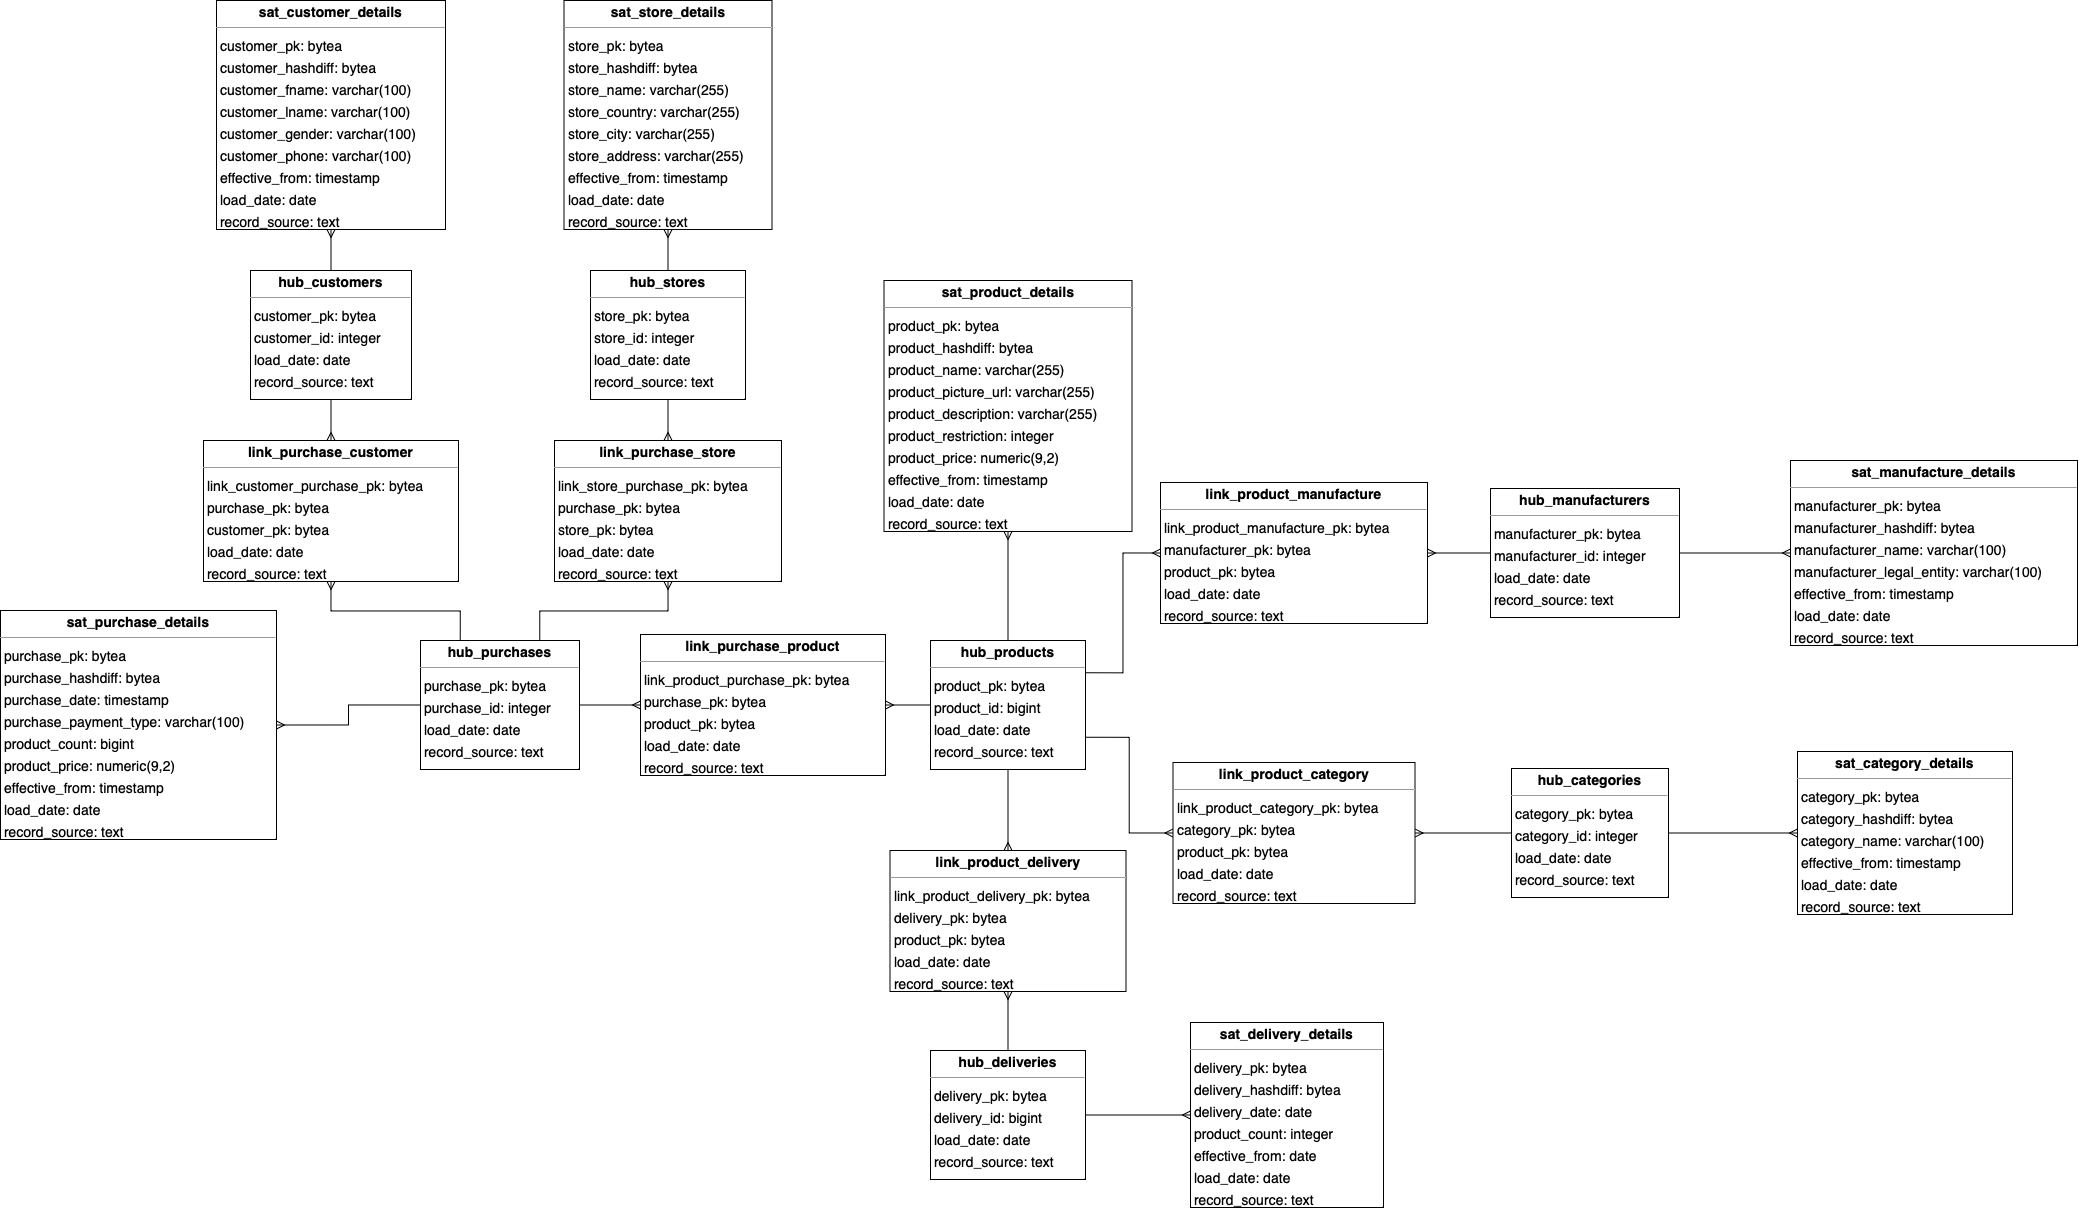

The diagram above was exported from draw.io. Its source (the exported page's mxGraphModel, read from the mxfile embedded in the PNG):
<mxGraphModel dx="3640" dy="1768" grid="1" gridSize="10" guides="1" tooltips="1" connect="1" arrows="1" fold="1" page="0" pageScale="1" pageWidth="827" pageHeight="1169" background="none" math="0" shadow="0">
  <root>
    <mxCell id="0" />
    <mxCell id="1" parent="0" />
    <mxCell id="sAUh7YkgPSzlUlXWcCJS-16" style="edgeStyle=orthogonalEdgeStyle;rounded=0;orthogonalLoop=1;jettySize=auto;html=1;exitX=0;exitY=0.5;exitDx=0;exitDy=0;entryX=1;entryY=0.5;entryDx=0;entryDy=0;endArrow=ERmany;endFill=0;" edge="1" parent="1" source="node16" target="node18">
      <mxGeometry relative="1" as="geometry" />
    </mxCell>
    <mxCell id="node16" value="&lt;p style=&quot;margin:0px;margin-top:4px;text-align:center;&quot;&gt;&lt;b&gt;hub_categories&lt;/b&gt;&lt;/p&gt;&lt;hr size=&quot;1&quot;/&gt;&lt;p style=&quot;margin:0 0 0 4px;line-height:1.6;&quot;&gt; category_pk: bytea&lt;br/&gt; category_id: integer&lt;br/&gt; load_date: date&lt;br/&gt; record_source: text&lt;/p&gt;" style="verticalAlign=top;align=left;overflow=fill;fontSize=14;fontFamily=Helvetica;html=1;rounded=0;shadow=0;comic=0;labelBackgroundColor=none;strokeWidth=1;" parent="1" vertex="1">
      <mxGeometry x="361" y="578" width="157" height="129" as="geometry" />
    </mxCell>
    <mxCell id="node12" value="&lt;p style=&quot;margin:0px;margin-top:4px;text-align:center;&quot;&gt;&lt;b&gt;hub_customers&lt;/b&gt;&lt;/p&gt;&lt;hr size=&quot;1&quot;/&gt;&lt;p style=&quot;margin:0 0 0 4px;line-height:1.6;&quot;&gt; customer_pk: bytea&lt;br/&gt; customer_id: integer&lt;br/&gt; load_date: date&lt;br/&gt; record_source: text&lt;/p&gt;" style="verticalAlign=top;align=left;overflow=fill;fontSize=14;fontFamily=Helvetica;html=1;rounded=0;shadow=0;comic=0;labelBackgroundColor=none;strokeWidth=1;" parent="1" vertex="1">
      <mxGeometry x="-900" y="80" width="161" height="129" as="geometry" />
    </mxCell>
    <mxCell id="node3" value="&lt;p style=&quot;margin:0px;margin-top:4px;text-align:center;&quot;&gt;&lt;b&gt;hub_deliveries&lt;/b&gt;&lt;/p&gt;&lt;hr size=&quot;1&quot;/&gt;&lt;p style=&quot;margin:0 0 0 4px;line-height:1.6;&quot;&gt; delivery_pk: bytea&lt;br/&gt; delivery_id: bigint&lt;br/&gt; load_date: date&lt;br/&gt; record_source: text&lt;/p&gt;" style="verticalAlign=top;align=left;overflow=fill;fontSize=14;fontFamily=Helvetica;html=1;rounded=0;shadow=0;comic=0;labelBackgroundColor=none;strokeWidth=1;" parent="1" vertex="1">
      <mxGeometry x="-220" y="860" width="155" height="129" as="geometry" />
    </mxCell>
    <mxCell id="node1" value="&lt;p style=&quot;margin:0px;margin-top:4px;text-align:center;&quot;&gt;&lt;b&gt;hub_manufacturers&lt;/b&gt;&lt;/p&gt;&lt;hr size=&quot;1&quot;/&gt;&lt;p style=&quot;margin:0 0 0 4px;line-height:1.6;&quot;&gt; manufacturer_pk: bytea&lt;br/&gt; manufacturer_id: integer&lt;br/&gt; load_date: date&lt;br/&gt; record_source: text&lt;/p&gt;" style="verticalAlign=top;align=left;overflow=fill;fontSize=14;fontFamily=Helvetica;html=1;rounded=0;shadow=0;comic=0;labelBackgroundColor=none;strokeWidth=1;" parent="1" vertex="1">
      <mxGeometry x="340" y="298" width="189" height="129" as="geometry" />
    </mxCell>
    <mxCell id="node2" value="&lt;p style=&quot;margin:0px;margin-top:4px;text-align:center;&quot;&gt;&lt;b&gt;hub_products&lt;/b&gt;&lt;/p&gt;&lt;hr size=&quot;1&quot;/&gt;&lt;p style=&quot;margin:0 0 0 4px;line-height:1.6;&quot;&gt; product_pk: bytea&lt;br/&gt; product_id: bigint&lt;br/&gt; load_date: date&lt;br/&gt; record_source: text&lt;/p&gt;" style="verticalAlign=top;align=left;overflow=fill;fontSize=14;fontFamily=Helvetica;html=1;rounded=0;shadow=0;comic=0;labelBackgroundColor=none;strokeWidth=1;" parent="1" vertex="1">
      <mxGeometry x="-220" y="450" width="155" height="129" as="geometry" />
    </mxCell>
    <mxCell id="node15" value="&lt;p style=&quot;margin:0px;margin-top:4px;text-align:center;&quot;&gt;&lt;b&gt;hub_purchases&lt;/b&gt;&lt;/p&gt;&lt;hr size=&quot;1&quot;/&gt;&lt;p style=&quot;margin:0 0 0 4px;line-height:1.6;&quot;&gt; purchase_pk: bytea&lt;br/&gt; purchase_id: integer&lt;br/&gt; load_date: date&lt;br/&gt; record_source: text&lt;/p&gt;" style="verticalAlign=top;align=left;overflow=fill;fontSize=14;fontFamily=Helvetica;html=1;rounded=0;shadow=0;comic=0;labelBackgroundColor=none;strokeWidth=1;" parent="1" vertex="1">
      <mxGeometry x="-730" y="450" width="159" height="129" as="geometry" />
    </mxCell>
    <mxCell id="node8" value="&lt;p style=&quot;margin:0px;margin-top:4px;text-align:center;&quot;&gt;&lt;b&gt;hub_stores&lt;/b&gt;&lt;/p&gt;&lt;hr size=&quot;1&quot;/&gt;&lt;p style=&quot;margin:0 0 0 4px;line-height:1.6;&quot;&gt; store_pk: bytea&lt;br/&gt; store_id: integer&lt;br/&gt; load_date: date&lt;br/&gt; record_source: text&lt;/p&gt;" style="verticalAlign=top;align=left;overflow=fill;fontSize=14;fontFamily=Helvetica;html=1;rounded=0;shadow=0;comic=0;labelBackgroundColor=none;strokeWidth=1;" parent="1" vertex="1">
      <mxGeometry x="-560" y="80" width="155" height="129" as="geometry" />
    </mxCell>
    <mxCell id="sAUh7YkgPSzlUlXWcCJS-15" style="edgeStyle=orthogonalEdgeStyle;rounded=0;orthogonalLoop=1;jettySize=auto;html=1;exitX=0;exitY=0.5;exitDx=0;exitDy=0;entryX=1;entryY=0.75;entryDx=0;entryDy=0;endArrow=none;endFill=0;startArrow=ERmany;startFill=0;" edge="1" parent="1" source="node18" target="node2">
      <mxGeometry relative="1" as="geometry" />
    </mxCell>
    <mxCell id="node18" value="&lt;p style=&quot;margin:0px;margin-top:4px;text-align:center;&quot;&gt;&lt;b&gt;link_product_category&lt;/b&gt;&lt;/p&gt;&lt;hr size=&quot;1&quot;/&gt;&lt;p style=&quot;margin:0 0 0 4px;line-height:1.6;&quot;&gt; link_product_category_pk: bytea&lt;br/&gt; category_pk: bytea&lt;br/&gt; product_pk: bytea&lt;br/&gt; load_date: date&lt;br/&gt; record_source: text&lt;/p&gt;" style="verticalAlign=top;align=left;overflow=fill;fontSize=14;fontFamily=Helvetica;html=1;rounded=0;shadow=0;comic=0;labelBackgroundColor=none;strokeWidth=1;" parent="1" vertex="1">
      <mxGeometry x="22.5" y="572" width="242" height="141" as="geometry" />
    </mxCell>
    <mxCell id="sAUh7YkgPSzlUlXWcCJS-17" style="edgeStyle=orthogonalEdgeStyle;rounded=0;orthogonalLoop=1;jettySize=auto;html=1;exitX=0.5;exitY=0;exitDx=0;exitDy=0;entryX=0.5;entryY=1;entryDx=0;entryDy=0;startArrow=ERmany;startFill=0;endArrow=none;endFill=0;" edge="1" parent="1" source="node7" target="node2">
      <mxGeometry relative="1" as="geometry" />
    </mxCell>
    <mxCell id="sAUh7YkgPSzlUlXWcCJS-18" style="edgeStyle=orthogonalEdgeStyle;rounded=0;orthogonalLoop=1;jettySize=auto;html=1;exitX=0.5;exitY=1;exitDx=0;exitDy=0;startArrow=ERmany;startFill=0;endArrow=none;endFill=0;" edge="1" parent="1" source="node7" target="node3">
      <mxGeometry relative="1" as="geometry" />
    </mxCell>
    <mxCell id="node7" value="&lt;p style=&quot;margin:0px;margin-top:4px;text-align:center;&quot;&gt;&lt;b&gt;link_product_delivery&lt;/b&gt;&lt;/p&gt;&lt;hr size=&quot;1&quot;/&gt;&lt;p style=&quot;margin:0 0 0 4px;line-height:1.6;&quot;&gt; link_product_delivery_pk: bytea&lt;br/&gt; delivery_pk: bytea&lt;br/&gt; product_pk: bytea&lt;br/&gt; load_date: date&lt;br/&gt; record_source: text&lt;/p&gt;" style="verticalAlign=top;align=left;overflow=fill;fontSize=14;fontFamily=Helvetica;html=1;rounded=0;shadow=0;comic=0;labelBackgroundColor=none;strokeWidth=1;" parent="1" vertex="1">
      <mxGeometry x="-260.5" y="660" width="236" height="141" as="geometry" />
    </mxCell>
    <mxCell id="sAUh7YkgPSzlUlXWcCJS-13" style="edgeStyle=orthogonalEdgeStyle;rounded=0;orthogonalLoop=1;jettySize=auto;html=1;exitX=1;exitY=0.5;exitDx=0;exitDy=0;entryX=0;entryY=0.5;entryDx=0;entryDy=0;endArrow=none;endFill=0;startArrow=ERmany;startFill=0;" edge="1" parent="1" source="node9" target="node1">
      <mxGeometry relative="1" as="geometry" />
    </mxCell>
    <mxCell id="sAUh7YkgPSzlUlXWcCJS-14" style="edgeStyle=orthogonalEdgeStyle;rounded=0;orthogonalLoop=1;jettySize=auto;html=1;exitX=0;exitY=0.5;exitDx=0;exitDy=0;entryX=1;entryY=0.25;entryDx=0;entryDy=0;startArrow=ERmany;startFill=0;endArrow=none;endFill=0;" edge="1" parent="1" source="node9" target="node2">
      <mxGeometry relative="1" as="geometry" />
    </mxCell>
    <mxCell id="node9" value="&lt;p style=&quot;margin:0px;margin-top:4px;text-align:center;&quot;&gt;&lt;b&gt;link_product_manufacture&lt;/b&gt;&lt;/p&gt;&lt;hr size=&quot;1&quot;/&gt;&lt;p style=&quot;margin:0 0 0 4px;line-height:1.6;&quot;&gt; link_product_manufacture_pk: bytea&lt;br/&gt; manufacturer_pk: bytea&lt;br/&gt; product_pk: bytea&lt;br/&gt; load_date: date&lt;br/&gt; record_source: text&lt;/p&gt;" style="verticalAlign=top;align=left;overflow=fill;fontSize=14;fontFamily=Helvetica;html=1;rounded=0;shadow=0;comic=0;labelBackgroundColor=none;strokeWidth=1;" parent="1" vertex="1">
      <mxGeometry x="10" y="292" width="267" height="141" as="geometry" />
    </mxCell>
    <mxCell id="sAUh7YkgPSzlUlXWcCJS-3" style="edgeStyle=orthogonalEdgeStyle;rounded=0;orthogonalLoop=1;jettySize=auto;html=1;exitX=0.5;exitY=0;exitDx=0;exitDy=0;entryX=0.5;entryY=1;entryDx=0;entryDy=0;endArrow=none;endFill=0;startArrow=ERmany;startFill=0;" edge="1" parent="1" source="node11" target="node12">
      <mxGeometry relative="1" as="geometry" />
    </mxCell>
    <mxCell id="sAUh7YkgPSzlUlXWcCJS-6" style="edgeStyle=orthogonalEdgeStyle;rounded=0;orthogonalLoop=1;jettySize=auto;html=1;exitX=0.5;exitY=1;exitDx=0;exitDy=0;entryX=0.25;entryY=0;entryDx=0;entryDy=0;startArrow=ERmany;startFill=0;endArrow=none;endFill=0;" edge="1" parent="1" source="node11" target="node15">
      <mxGeometry relative="1" as="geometry" />
    </mxCell>
    <mxCell id="node11" value="&lt;p style=&quot;margin:0px;margin-top:4px;text-align:center;&quot;&gt;&lt;b&gt;link_purchase_customer&lt;/b&gt;&lt;/p&gt;&lt;hr size=&quot;1&quot;/&gt;&lt;p style=&quot;margin:0 0 0 4px;line-height:1.6;&quot;&gt; link_customer_purchase_pk: bytea&lt;br/&gt; purchase_pk: bytea&lt;br/&gt; customer_pk: bytea&lt;br/&gt; load_date: date&lt;br/&gt; record_source: text&lt;/p&gt;" style="verticalAlign=top;align=left;overflow=fill;fontSize=14;fontFamily=Helvetica;html=1;rounded=0;shadow=0;comic=0;labelBackgroundColor=none;strokeWidth=1;" parent="1" vertex="1">
      <mxGeometry x="-947" y="250" width="255" height="141" as="geometry" />
    </mxCell>
    <mxCell id="sAUh7YkgPSzlUlXWcCJS-7" style="edgeStyle=orthogonalEdgeStyle;rounded=0;orthogonalLoop=1;jettySize=auto;html=1;exitX=0;exitY=0.5;exitDx=0;exitDy=0;entryX=1;entryY=0.5;entryDx=0;entryDy=0;startArrow=ERmany;startFill=0;endArrow=none;endFill=0;" edge="1" parent="1" source="node14" target="node15">
      <mxGeometry relative="1" as="geometry" />
    </mxCell>
    <mxCell id="sAUh7YkgPSzlUlXWcCJS-8" style="edgeStyle=orthogonalEdgeStyle;rounded=0;orthogonalLoop=1;jettySize=auto;html=1;exitX=1;exitY=0.5;exitDx=0;exitDy=0;entryX=0;entryY=0.5;entryDx=0;entryDy=0;startArrow=ERmany;startFill=0;endArrow=none;endFill=0;" edge="1" parent="1" source="node14" target="node2">
      <mxGeometry relative="1" as="geometry" />
    </mxCell>
    <mxCell id="node14" value="&lt;p style=&quot;margin:0px;margin-top:4px;text-align:center;&quot;&gt;&lt;b&gt;link_purchase_product&lt;/b&gt;&lt;/p&gt;&lt;hr size=&quot;1&quot;/&gt;&lt;p style=&quot;margin:0 0 0 4px;line-height:1.6;&quot;&gt; link_product_purchase_pk: bytea&lt;br/&gt; purchase_pk: bytea&lt;br/&gt; product_pk: bytea&lt;br/&gt; load_date: date&lt;br/&gt; record_source: text&lt;/p&gt;" style="verticalAlign=top;align=left;overflow=fill;fontSize=14;fontFamily=Helvetica;html=1;rounded=0;shadow=0;comic=0;labelBackgroundColor=none;strokeWidth=1;" parent="1" vertex="1">
      <mxGeometry x="-510" y="444" width="245" height="141" as="geometry" />
    </mxCell>
    <mxCell id="sAUh7YkgPSzlUlXWcCJS-4" style="edgeStyle=orthogonalEdgeStyle;rounded=0;orthogonalLoop=1;jettySize=auto;html=1;exitX=0.5;exitY=0;exitDx=0;exitDy=0;endArrow=none;endFill=0;startArrow=ERmany;startFill=0;" edge="1" parent="1" source="node0" target="node8">
      <mxGeometry relative="1" as="geometry" />
    </mxCell>
    <mxCell id="sAUh7YkgPSzlUlXWcCJS-5" style="edgeStyle=orthogonalEdgeStyle;rounded=0;orthogonalLoop=1;jettySize=auto;html=1;exitX=0.5;exitY=1;exitDx=0;exitDy=0;entryX=0.75;entryY=0;entryDx=0;entryDy=0;endArrow=none;endFill=0;startArrow=ERmany;startFill=0;" edge="1" parent="1" source="node0" target="node15">
      <mxGeometry relative="1" as="geometry" />
    </mxCell>
    <mxCell id="node0" value="&lt;p style=&quot;margin:0px;margin-top:4px;text-align:center;&quot;&gt;&lt;b&gt;link_purchase_store&lt;/b&gt;&lt;/p&gt;&lt;hr size=&quot;1&quot;/&gt;&lt;p style=&quot;margin:0 0 0 4px;line-height:1.6;&quot;&gt; link_store_purchase_pk: bytea&lt;br/&gt; purchase_pk: bytea&lt;br/&gt; store_pk: bytea&lt;br/&gt; load_date: date&lt;br/&gt; record_source: text&lt;/p&gt;" style="verticalAlign=top;align=left;overflow=fill;fontSize=14;fontFamily=Helvetica;html=1;rounded=0;shadow=0;comic=0;labelBackgroundColor=none;strokeWidth=1;" parent="1" vertex="1">
      <mxGeometry x="-596" y="250" width="227" height="141" as="geometry" />
    </mxCell>
    <mxCell id="sAUh7YkgPSzlUlXWcCJS-12" style="edgeStyle=orthogonalEdgeStyle;rounded=0;orthogonalLoop=1;jettySize=auto;html=1;exitX=0;exitY=0.5;exitDx=0;exitDy=0;endArrow=none;endFill=0;startArrow=ERmany;startFill=0;" edge="1" parent="1" source="node6" target="node16">
      <mxGeometry relative="1" as="geometry" />
    </mxCell>
    <mxCell id="node6" value="&lt;p style=&quot;margin:0px;margin-top:4px;text-align:center;&quot;&gt;&lt;b&gt;sat_category_details&lt;/b&gt;&lt;/p&gt;&lt;hr size=&quot;1&quot;/&gt;&lt;p style=&quot;margin:0 0 0 4px;line-height:1.6;&quot;&gt; category_pk: bytea&lt;br/&gt; category_hashdiff: bytea&lt;br/&gt; category_name: varchar(100)&lt;br/&gt; effective_from: timestamp&lt;br/&gt; load_date: date&lt;br/&gt; record_source: text&lt;/p&gt;" style="verticalAlign=top;align=left;overflow=fill;fontSize=14;fontFamily=Helvetica;html=1;rounded=0;shadow=0;comic=0;labelBackgroundColor=none;strokeWidth=1;" parent="1" vertex="1">
      <mxGeometry x="647" y="561" width="215" height="163" as="geometry" />
    </mxCell>
    <mxCell id="sAUh7YkgPSzlUlXWcCJS-1" style="edgeStyle=orthogonalEdgeStyle;rounded=0;orthogonalLoop=1;jettySize=auto;html=1;exitX=0.5;exitY=1;exitDx=0;exitDy=0;entryX=0.5;entryY=0;entryDx=0;entryDy=0;endArrow=none;endFill=0;startArrow=ERmany;startFill=0;" edge="1" parent="1" source="node17" target="node12">
      <mxGeometry relative="1" as="geometry" />
    </mxCell>
    <mxCell id="node17" value="&lt;p style=&quot;margin:0px;margin-top:4px;text-align:center;&quot;&gt;&lt;b&gt;sat_customer_details&lt;/b&gt;&lt;/p&gt;&lt;hr size=&quot;1&quot;/&gt;&lt;p style=&quot;margin:0 0 0 4px;line-height:1.6;&quot;&gt; customer_pk: bytea&lt;br/&gt; customer_hashdiff: bytea&lt;br/&gt; customer_fname: varchar(100)&lt;br/&gt; customer_lname: varchar(100)&lt;br/&gt; customer_gender: varchar(100)&lt;br/&gt; customer_phone: varchar(100)&lt;br/&gt; effective_from: timestamp&lt;br/&gt; load_date: date&lt;br/&gt; record_source: text&lt;/p&gt;" style="verticalAlign=top;align=left;overflow=fill;fontSize=14;fontFamily=Helvetica;html=1;rounded=0;shadow=0;comic=0;labelBackgroundColor=none;strokeWidth=1;" parent="1" vertex="1">
      <mxGeometry x="-934" y="-190" width="229" height="229" as="geometry" />
    </mxCell>
    <mxCell id="sAUh7YkgPSzlUlXWcCJS-19" style="edgeStyle=orthogonalEdgeStyle;rounded=0;orthogonalLoop=1;jettySize=auto;html=1;exitX=0;exitY=0.5;exitDx=0;exitDy=0;entryX=1;entryY=0.5;entryDx=0;entryDy=0;endArrow=none;endFill=0;startArrow=ERmany;startFill=0;" edge="1" parent="1" source="node4" target="node3">
      <mxGeometry relative="1" as="geometry" />
    </mxCell>
    <mxCell id="node4" value="&lt;p style=&quot;margin:0px;margin-top:4px;text-align:center;&quot;&gt;&lt;b&gt;sat_delivery_details&lt;/b&gt;&lt;/p&gt;&lt;hr size=&quot;1&quot;/&gt;&lt;p style=&quot;margin:0 0 0 4px;line-height:1.6;&quot;&gt; delivery_pk: bytea&lt;br/&gt; delivery_hashdiff: bytea&lt;br/&gt; delivery_date: date&lt;br/&gt; product_count: integer&lt;br/&gt; effective_from: date&lt;br/&gt; load_date: date&lt;br/&gt; record_source: text&lt;/p&gt;" style="verticalAlign=top;align=left;overflow=fill;fontSize=14;fontFamily=Helvetica;html=1;rounded=0;shadow=0;comic=0;labelBackgroundColor=none;strokeWidth=1;" parent="1" vertex="1">
      <mxGeometry x="40" y="832" width="193" height="185" as="geometry" />
    </mxCell>
    <mxCell id="sAUh7YkgPSzlUlXWcCJS-11" style="edgeStyle=orthogonalEdgeStyle;rounded=0;orthogonalLoop=1;jettySize=auto;html=1;exitX=0;exitY=0.5;exitDx=0;exitDy=0;endArrow=none;endFill=0;startArrow=ERmany;startFill=0;" edge="1" parent="1" source="node19" target="node1">
      <mxGeometry relative="1" as="geometry" />
    </mxCell>
    <mxCell id="node19" value="&lt;p style=&quot;margin:0px;margin-top:4px;text-align:center;&quot;&gt;&lt;b&gt;sat_manufacture_details&lt;/b&gt;&lt;/p&gt;&lt;hr size=&quot;1&quot;/&gt;&lt;p style=&quot;margin:0 0 0 4px;line-height:1.6;&quot;&gt; manufacturer_pk: bytea&lt;br/&gt; manufacturer_hashdiff: bytea&lt;br/&gt; manufacturer_name: varchar(100)&lt;br/&gt; manufacturer_legal_entity: varchar(100)&lt;br/&gt; effective_from: timestamp&lt;br/&gt; load_date: date&lt;br/&gt; record_source: text&lt;/p&gt;" style="verticalAlign=top;align=left;overflow=fill;fontSize=14;fontFamily=Helvetica;html=1;rounded=0;shadow=0;comic=0;labelBackgroundColor=none;strokeWidth=1;" parent="1" vertex="1">
      <mxGeometry x="640" y="270" width="287" height="185" as="geometry" />
    </mxCell>
    <mxCell id="sAUh7YkgPSzlUlXWcCJS-10" style="edgeStyle=orthogonalEdgeStyle;rounded=0;orthogonalLoop=1;jettySize=auto;html=1;exitX=0.5;exitY=1;exitDx=0;exitDy=0;endArrow=none;endFill=0;startArrow=ERmany;startFill=0;" edge="1" parent="1" source="node10" target="node2">
      <mxGeometry relative="1" as="geometry" />
    </mxCell>
    <mxCell id="node10" value="&lt;p style=&quot;margin:0px;margin-top:4px;text-align:center;&quot;&gt;&lt;b&gt;sat_product_details&lt;/b&gt;&lt;/p&gt;&lt;hr size=&quot;1&quot;/&gt;&lt;p style=&quot;margin:0 0 0 4px;line-height:1.6;&quot;&gt; product_pk: bytea&lt;br/&gt; product_hashdiff: bytea&lt;br/&gt; product_name: varchar(255)&lt;br/&gt; product_picture_url: varchar(255)&lt;br/&gt; product_description: varchar(255)&lt;br/&gt; product_restriction: integer&lt;br/&gt; product_price: numeric(9,2)&lt;br/&gt; effective_from: timestamp&lt;br/&gt; load_date: date&lt;br/&gt; record_source: text&lt;/p&gt;" style="verticalAlign=top;align=left;overflow=fill;fontSize=14;fontFamily=Helvetica;html=1;rounded=0;shadow=0;comic=0;labelBackgroundColor=none;strokeWidth=1;" parent="1" vertex="1">
      <mxGeometry x="-266.5" y="90" width="248" height="251" as="geometry" />
    </mxCell>
    <mxCell id="sAUh7YkgPSzlUlXWcCJS-9" style="edgeStyle=orthogonalEdgeStyle;rounded=0;orthogonalLoop=1;jettySize=auto;html=1;exitX=1;exitY=0.5;exitDx=0;exitDy=0;entryX=0;entryY=0.5;entryDx=0;entryDy=0;endArrow=none;endFill=0;startArrow=ERmany;startFill=0;" edge="1" parent="1" source="node13" target="node15">
      <mxGeometry relative="1" as="geometry" />
    </mxCell>
    <mxCell id="node13" value="&lt;p style=&quot;margin:0px;margin-top:4px;text-align:center;&quot;&gt;&lt;b&gt;sat_purchase_details&lt;/b&gt;&lt;/p&gt;&lt;hr size=&quot;1&quot;/&gt;&lt;p style=&quot;margin:0 0 0 4px;line-height:1.6;&quot;&gt; purchase_pk: bytea&lt;br/&gt; purchase_hashdiff: bytea&lt;br/&gt; purchase_date: timestamp&lt;br/&gt; purchase_payment_type: varchar(100)&lt;br/&gt; product_count: bigint&lt;br/&gt; product_price: numeric(9,2)&lt;br/&gt; effective_from: timestamp&lt;br/&gt; load_date: date&lt;br/&gt; record_source: text&lt;/p&gt;" style="verticalAlign=top;align=left;overflow=fill;fontSize=14;fontFamily=Helvetica;html=1;rounded=0;shadow=0;comic=0;labelBackgroundColor=none;strokeWidth=1;" parent="1" vertex="1">
      <mxGeometry x="-1150" y="420" width="276" height="229" as="geometry" />
    </mxCell>
    <mxCell id="sAUh7YkgPSzlUlXWcCJS-2" style="edgeStyle=orthogonalEdgeStyle;rounded=0;orthogonalLoop=1;jettySize=auto;html=1;exitX=0.5;exitY=1;exitDx=0;exitDy=0;endArrow=none;endFill=0;startArrow=ERmany;startFill=0;" edge="1" parent="1" source="node5" target="node8">
      <mxGeometry relative="1" as="geometry" />
    </mxCell>
    <mxCell id="node5" value="&lt;p style=&quot;margin:0px;margin-top:4px;text-align:center;&quot;&gt;&lt;b&gt;sat_store_details&lt;/b&gt;&lt;/p&gt;&lt;hr size=&quot;1&quot;/&gt;&lt;p style=&quot;margin:0 0 0 4px;line-height:1.6;&quot;&gt; store_pk: bytea&lt;br/&gt; store_hashdiff: bytea&lt;br/&gt; store_name: varchar(255)&lt;br/&gt; store_country: varchar(255)&lt;br/&gt; store_city: varchar(255)&lt;br/&gt; store_address: varchar(255)&lt;br/&gt; effective_from: timestamp&lt;br/&gt; load_date: date&lt;br/&gt; record_source: text&lt;/p&gt;" style="verticalAlign=top;align=left;overflow=fill;fontSize=14;fontFamily=Helvetica;html=1;rounded=0;shadow=0;comic=0;labelBackgroundColor=none;strokeWidth=1;" parent="1" vertex="1">
      <mxGeometry x="-586.5" y="-190" width="208" height="229" as="geometry" />
    </mxCell>
  </root>
</mxGraphModel>